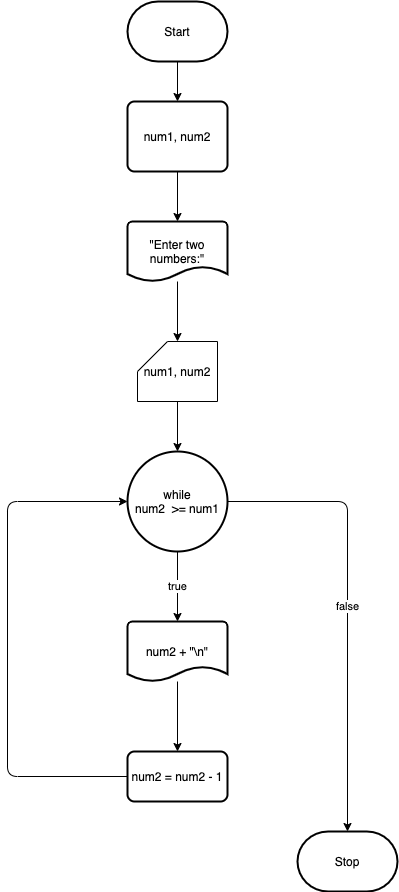

The diagram above was exported from draw.io. Its source (the exported page's mxGraphModel, read from the mxfile embedded in the PNG):
<mxGraphModel dx="706" dy="584" grid="1" gridSize="10" guides="1" tooltips="1" connect="1" arrows="1" fold="1" page="1" pageScale="1" pageWidth="850" pageHeight="1100" background="#ffffff" math="0" shadow="0">
  <root>
    <mxCell id="0" />
    <mxCell id="1" parent="0" />
    <mxCell id="5" style="edgeStyle=none;html=1;entryX=0.5;entryY=0;entryDx=0;entryDy=0;strokeColor=#000000;" edge="1" parent="1" source="2" target="3">
      <mxGeometry relative="1" as="geometry" />
    </mxCell>
    <mxCell id="2" value="Start" style="strokeWidth=2;html=1;shape=mxgraph.flowchart.terminator;whiteSpace=wrap;" vertex="1" parent="1">
      <mxGeometry x="310" y="50" width="100" height="60" as="geometry" />
    </mxCell>
    <mxCell id="9" style="edgeStyle=none;html=1;entryX=0.5;entryY=0;entryDx=0;entryDy=0;entryPerimeter=0;strokeColor=#000000;" edge="1" parent="1" source="3" target="6">
      <mxGeometry relative="1" as="geometry" />
    </mxCell>
    <mxCell id="3" value="num1, num2" style="rounded=1;whiteSpace=wrap;html=1;absoluteArcSize=1;arcSize=14;strokeWidth=2;" vertex="1" parent="1">
      <mxGeometry x="310" y="150" width="100" height="70" as="geometry" />
    </mxCell>
    <mxCell id="8" style="edgeStyle=none;html=1;entryX=0.5;entryY=0;entryDx=0;entryDy=0;entryPerimeter=0;strokeColor=#000000;" edge="1" parent="1" source="6" target="7">
      <mxGeometry relative="1" as="geometry" />
    </mxCell>
    <mxCell id="6" value="&quot;Enter two numbers:&quot;" style="strokeWidth=2;html=1;shape=mxgraph.flowchart.document2;whiteSpace=wrap;size=0.25;" vertex="1" parent="1">
      <mxGeometry x="310" y="270" width="100" height="60" as="geometry" />
    </mxCell>
    <mxCell id="11" style="edgeStyle=none;html=1;entryX=0.5;entryY=0;entryDx=0;entryDy=0;entryPerimeter=0;strokeColor=#000000;" edge="1" parent="1" source="7" target="10">
      <mxGeometry relative="1" as="geometry" />
    </mxCell>
    <mxCell id="7" value="num1, num2" style="shape=card;whiteSpace=wrap;html=1;" vertex="1" parent="1">
      <mxGeometry x="320" y="390" width="80" height="60" as="geometry" />
    </mxCell>
    <mxCell id="13" value="true" style="edgeStyle=none;html=1;entryX=0.5;entryY=0;entryDx=0;entryDy=0;entryPerimeter=0;strokeColor=#000000;" edge="1" parent="1" source="10" target="12">
      <mxGeometry relative="1" as="geometry" />
    </mxCell>
    <mxCell id="18" value="false" style="edgeStyle=none;html=1;strokeColor=#000000;" edge="1" parent="1" source="10" target="17">
      <mxGeometry relative="1" as="geometry">
        <Array as="points">
          <mxPoint x="530" y="550" />
        </Array>
      </mxGeometry>
    </mxCell>
    <mxCell id="10" value="while&lt;br&gt;num2&amp;nbsp; &amp;gt;= num1" style="strokeWidth=2;html=1;shape=mxgraph.flowchart.start_2;whiteSpace=wrap;" vertex="1" parent="1">
      <mxGeometry x="310" y="500" width="100" height="100" as="geometry" />
    </mxCell>
    <mxCell id="15" style="edgeStyle=none;html=1;strokeColor=#000000;" edge="1" parent="1" source="12" target="14">
      <mxGeometry relative="1" as="geometry" />
    </mxCell>
    <mxCell id="12" value="num2 + &quot;\n&quot;" style="strokeWidth=2;html=1;shape=mxgraph.flowchart.document2;whiteSpace=wrap;size=0.25;" vertex="1" parent="1">
      <mxGeometry x="310" y="670" width="100" height="60" as="geometry" />
    </mxCell>
    <mxCell id="16" style="edgeStyle=none;html=1;entryX=0;entryY=0.5;entryDx=0;entryDy=0;entryPerimeter=0;strokeColor=#000000;" edge="1" parent="1" source="14" target="10">
      <mxGeometry relative="1" as="geometry">
        <Array as="points">
          <mxPoint x="190" y="825" />
          <mxPoint x="190" y="550" />
        </Array>
      </mxGeometry>
    </mxCell>
    <mxCell id="14" value="num2 = num2 - 1" style="rounded=1;whiteSpace=wrap;html=1;absoluteArcSize=1;arcSize=14;strokeWidth=2;" vertex="1" parent="1">
      <mxGeometry x="310" y="800" width="100" height="50" as="geometry" />
    </mxCell>
    <mxCell id="17" value="Stop" style="strokeWidth=2;html=1;shape=mxgraph.flowchart.terminator;whiteSpace=wrap;" vertex="1" parent="1">
      <mxGeometry x="480" y="880" width="100" height="60" as="geometry" />
    </mxCell>
  </root>
</mxGraphModel>